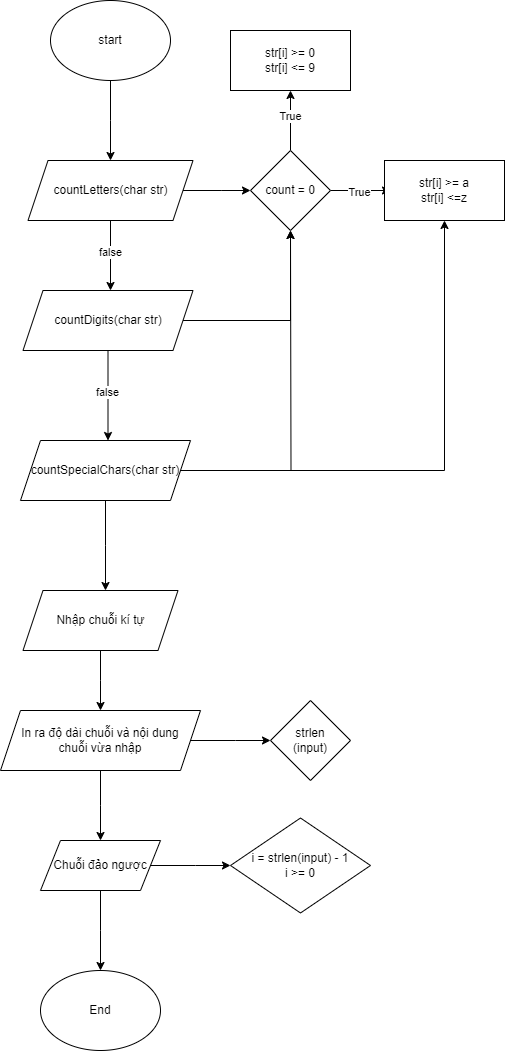

The diagram above was exported from draw.io. Its source (the exported page's mxGraphModel, read from the mxfile embedded in the PNG):
<mxGraphModel dx="1290" dy="566" grid="1" gridSize="10" guides="1" tooltips="1" connect="1" arrows="1" fold="1" page="1" pageScale="1" pageWidth="827" pageHeight="1169" math="0" shadow="0">
  <root>
    <mxCell id="WIyWlLk6GJQsqaUBKTNV-0" />
    <mxCell id="WIyWlLk6GJQsqaUBKTNV-1" parent="WIyWlLk6GJQsqaUBKTNV-0" />
    <mxCell id="C5wOPW0kQmjJItWnsqO0-1" style="edgeStyle=orthogonalEdgeStyle;rounded=0;orthogonalLoop=1;jettySize=auto;html=1;" parent="WIyWlLk6GJQsqaUBKTNV-1" source="C5wOPW0kQmjJItWnsqO0-0" edge="1">
      <mxGeometry relative="1" as="geometry">
        <mxPoint x="140" y="180" as="targetPoint" />
      </mxGeometry>
    </mxCell>
    <mxCell id="C5wOPW0kQmjJItWnsqO0-0" value="start" style="ellipse;whiteSpace=wrap;html=1;" parent="WIyWlLk6GJQsqaUBKTNV-1" vertex="1">
      <mxGeometry x="80" y="20" width="120" height="80" as="geometry" />
    </mxCell>
    <mxCell id="C5wOPW0kQmjJItWnsqO0-3" style="edgeStyle=orthogonalEdgeStyle;rounded=0;orthogonalLoop=1;jettySize=auto;html=1;" parent="WIyWlLk6GJQsqaUBKTNV-1" source="C5wOPW0kQmjJItWnsqO0-2" edge="1">
      <mxGeometry relative="1" as="geometry">
        <mxPoint x="280" y="210" as="targetPoint" />
      </mxGeometry>
    </mxCell>
    <mxCell id="C5wOPW0kQmjJItWnsqO0-7" style="edgeStyle=orthogonalEdgeStyle;rounded=0;orthogonalLoop=1;jettySize=auto;html=1;" parent="WIyWlLk6GJQsqaUBKTNV-1" source="C5wOPW0kQmjJItWnsqO0-2" edge="1">
      <mxGeometry relative="1" as="geometry">
        <mxPoint x="140" y="310" as="targetPoint" />
      </mxGeometry>
    </mxCell>
    <mxCell id="C5wOPW0kQmjJItWnsqO0-26" value="false" style="edgeLabel;html=1;align=center;verticalAlign=middle;resizable=0;points=[];" parent="C5wOPW0kQmjJItWnsqO0-7" vertex="1" connectable="0">
      <mxGeometry x="-0.1263" y="-1" relative="1" as="geometry">
        <mxPoint as="offset" />
      </mxGeometry>
    </mxCell>
    <mxCell id="C5wOPW0kQmjJItWnsqO0-2" value="countLetters(char str)" style="shape=parallelogram;perimeter=parallelogramPerimeter;whiteSpace=wrap;html=1;fixedSize=1;" parent="WIyWlLk6GJQsqaUBKTNV-1" vertex="1">
      <mxGeometry x="57.5" y="180" width="165" height="60" as="geometry" />
    </mxCell>
    <mxCell id="C5wOPW0kQmjJItWnsqO0-5" style="edgeStyle=orthogonalEdgeStyle;rounded=0;orthogonalLoop=1;jettySize=auto;html=1;" parent="WIyWlLk6GJQsqaUBKTNV-1" source="C5wOPW0kQmjJItWnsqO0-4" edge="1">
      <mxGeometry relative="1" as="geometry">
        <mxPoint x="420" y="210" as="targetPoint" />
      </mxGeometry>
    </mxCell>
    <mxCell id="C5wOPW0kQmjJItWnsqO0-29" value="True" style="edgeLabel;html=1;align=center;verticalAlign=middle;resizable=0;points=[];" parent="C5wOPW0kQmjJItWnsqO0-5" vertex="1" connectable="0">
      <mxGeometry x="-0.0612" y="-1" relative="1" as="geometry">
        <mxPoint as="offset" />
      </mxGeometry>
    </mxCell>
    <mxCell id="C5wOPW0kQmjJItWnsqO0-10" style="edgeStyle=orthogonalEdgeStyle;rounded=0;orthogonalLoop=1;jettySize=auto;html=1;" parent="WIyWlLk6GJQsqaUBKTNV-1" source="C5wOPW0kQmjJItWnsqO0-4" edge="1">
      <mxGeometry relative="1" as="geometry">
        <mxPoint x="320" y="110" as="targetPoint" />
      </mxGeometry>
    </mxCell>
    <mxCell id="C5wOPW0kQmjJItWnsqO0-28" value="True" style="edgeLabel;html=1;align=center;verticalAlign=middle;resizable=0;points=[];" parent="C5wOPW0kQmjJItWnsqO0-10" vertex="1" connectable="0">
      <mxGeometry x="0.1641" y="1" relative="1" as="geometry">
        <mxPoint as="offset" />
      </mxGeometry>
    </mxCell>
    <mxCell id="C5wOPW0kQmjJItWnsqO0-4" value="count = 0" style="rhombus;whiteSpace=wrap;html=1;" parent="WIyWlLk6GJQsqaUBKTNV-1" vertex="1">
      <mxGeometry x="280" y="170" width="80" height="80" as="geometry" />
    </mxCell>
    <mxCell id="C5wOPW0kQmjJItWnsqO0-6" value="str[i] &amp;gt;= a&lt;br&gt;str[i] &amp;lt;=z" style="rounded=0;whiteSpace=wrap;html=1;" parent="WIyWlLk6GJQsqaUBKTNV-1" vertex="1">
      <mxGeometry x="414" y="180" width="120" height="60" as="geometry" />
    </mxCell>
    <mxCell id="C5wOPW0kQmjJItWnsqO0-9" style="edgeStyle=orthogonalEdgeStyle;rounded=0;orthogonalLoop=1;jettySize=auto;html=1;entryX=0.5;entryY=1;entryDx=0;entryDy=0;" parent="WIyWlLk6GJQsqaUBKTNV-1" source="C5wOPW0kQmjJItWnsqO0-8" target="C5wOPW0kQmjJItWnsqO0-4" edge="1">
      <mxGeometry relative="1" as="geometry" />
    </mxCell>
    <mxCell id="C5wOPW0kQmjJItWnsqO0-12" style="edgeStyle=orthogonalEdgeStyle;rounded=0;orthogonalLoop=1;jettySize=auto;html=1;" parent="WIyWlLk6GJQsqaUBKTNV-1" source="C5wOPW0kQmjJItWnsqO0-8" edge="1">
      <mxGeometry relative="1" as="geometry">
        <mxPoint x="137.5" y="460" as="targetPoint" />
      </mxGeometry>
    </mxCell>
    <mxCell id="C5wOPW0kQmjJItWnsqO0-27" value="false" style="edgeLabel;html=1;align=center;verticalAlign=middle;resizable=0;points=[];" parent="C5wOPW0kQmjJItWnsqO0-12" vertex="1" connectable="0">
      <mxGeometry x="-0.0984" y="-1" relative="1" as="geometry">
        <mxPoint as="offset" />
      </mxGeometry>
    </mxCell>
    <mxCell id="C5wOPW0kQmjJItWnsqO0-8" value="countDigits(char str)" style="shape=parallelogram;perimeter=parallelogramPerimeter;whiteSpace=wrap;html=1;fixedSize=1;" parent="WIyWlLk6GJQsqaUBKTNV-1" vertex="1">
      <mxGeometry x="52.5" y="310" width="170" height="60" as="geometry" />
    </mxCell>
    <mxCell id="C5wOPW0kQmjJItWnsqO0-11" value="str[i] &amp;gt;= 0&lt;br&gt;str[i] &amp;lt;= 9" style="rounded=0;whiteSpace=wrap;html=1;" parent="WIyWlLk6GJQsqaUBKTNV-1" vertex="1">
      <mxGeometry x="260" y="50" width="120" height="60" as="geometry" />
    </mxCell>
    <mxCell id="C5wOPW0kQmjJItWnsqO0-14" style="edgeStyle=orthogonalEdgeStyle;rounded=0;orthogonalLoop=1;jettySize=auto;html=1;" parent="WIyWlLk6GJQsqaUBKTNV-1" source="C5wOPW0kQmjJItWnsqO0-13" edge="1">
      <mxGeometry relative="1" as="geometry">
        <mxPoint x="320" y="250" as="targetPoint" />
      </mxGeometry>
    </mxCell>
    <mxCell id="C5wOPW0kQmjJItWnsqO0-15" style="edgeStyle=orthogonalEdgeStyle;rounded=0;orthogonalLoop=1;jettySize=auto;html=1;entryX=0.5;entryY=1;entryDx=0;entryDy=0;" parent="WIyWlLk6GJQsqaUBKTNV-1" source="C5wOPW0kQmjJItWnsqO0-13" target="C5wOPW0kQmjJItWnsqO0-6" edge="1">
      <mxGeometry relative="1" as="geometry" />
    </mxCell>
    <mxCell id="C5wOPW0kQmjJItWnsqO0-16" style="edgeStyle=orthogonalEdgeStyle;rounded=0;orthogonalLoop=1;jettySize=auto;html=1;" parent="WIyWlLk6GJQsqaUBKTNV-1" source="C5wOPW0kQmjJItWnsqO0-13" edge="1">
      <mxGeometry relative="1" as="geometry">
        <mxPoint x="135" y="610" as="targetPoint" />
      </mxGeometry>
    </mxCell>
    <mxCell id="C5wOPW0kQmjJItWnsqO0-13" value="countSpecialChars(char str)" style="shape=parallelogram;perimeter=parallelogramPerimeter;whiteSpace=wrap;html=1;fixedSize=1;" parent="WIyWlLk6GJQsqaUBKTNV-1" vertex="1">
      <mxGeometry x="50" y="460" width="170" height="60" as="geometry" />
    </mxCell>
    <mxCell id="C5wOPW0kQmjJItWnsqO0-18" style="edgeStyle=orthogonalEdgeStyle;rounded=0;orthogonalLoop=1;jettySize=auto;html=1;" parent="WIyWlLk6GJQsqaUBKTNV-1" source="C5wOPW0kQmjJItWnsqO0-17" edge="1">
      <mxGeometry relative="1" as="geometry">
        <mxPoint x="130" y="730" as="targetPoint" />
      </mxGeometry>
    </mxCell>
    <mxCell id="C5wOPW0kQmjJItWnsqO0-17" value="Nhập chuỗi kí tự" style="shape=parallelogram;perimeter=parallelogramPerimeter;whiteSpace=wrap;html=1;fixedSize=1;" parent="WIyWlLk6GJQsqaUBKTNV-1" vertex="1">
      <mxGeometry x="52.5" y="610" width="155" height="60" as="geometry" />
    </mxCell>
    <mxCell id="C5wOPW0kQmjJItWnsqO0-20" style="edgeStyle=orthogonalEdgeStyle;rounded=0;orthogonalLoop=1;jettySize=auto;html=1;" parent="WIyWlLk6GJQsqaUBKTNV-1" source="C5wOPW0kQmjJItWnsqO0-19" edge="1">
      <mxGeometry relative="1" as="geometry">
        <mxPoint x="300" y="760" as="targetPoint" />
      </mxGeometry>
    </mxCell>
    <mxCell id="C5wOPW0kQmjJItWnsqO0-22" style="edgeStyle=orthogonalEdgeStyle;rounded=0;orthogonalLoop=1;jettySize=auto;html=1;" parent="WIyWlLk6GJQsqaUBKTNV-1" source="C5wOPW0kQmjJItWnsqO0-19" edge="1">
      <mxGeometry relative="1" as="geometry">
        <mxPoint x="130" y="860" as="targetPoint" />
      </mxGeometry>
    </mxCell>
    <mxCell id="C5wOPW0kQmjJItWnsqO0-19" value="In ra độ dài chuỗi và nội dung&lt;br&gt;chuỗi vừa nhập" style="shape=parallelogram;perimeter=parallelogramPerimeter;whiteSpace=wrap;html=1;fixedSize=1;" parent="WIyWlLk6GJQsqaUBKTNV-1" vertex="1">
      <mxGeometry x="30" y="730" width="200" height="60" as="geometry" />
    </mxCell>
    <mxCell id="C5wOPW0kQmjJItWnsqO0-21" value="strlen&lt;br&gt;(input)" style="rhombus;whiteSpace=wrap;html=1;" parent="WIyWlLk6GJQsqaUBKTNV-1" vertex="1">
      <mxGeometry x="300" y="720" width="80" height="80" as="geometry" />
    </mxCell>
    <mxCell id="C5wOPW0kQmjJItWnsqO0-24" style="edgeStyle=orthogonalEdgeStyle;rounded=0;orthogonalLoop=1;jettySize=auto;html=1;" parent="WIyWlLk6GJQsqaUBKTNV-1" source="C5wOPW0kQmjJItWnsqO0-23" edge="1">
      <mxGeometry relative="1" as="geometry">
        <mxPoint x="260" y="885" as="targetPoint" />
      </mxGeometry>
    </mxCell>
    <mxCell id="KSG2wPdwvpgwFwQPv0fQ-0" style="edgeStyle=orthogonalEdgeStyle;rounded=0;orthogonalLoop=1;jettySize=auto;html=1;" edge="1" parent="WIyWlLk6GJQsqaUBKTNV-1" source="C5wOPW0kQmjJItWnsqO0-23">
      <mxGeometry relative="1" as="geometry">
        <mxPoint x="130" y="990" as="targetPoint" />
      </mxGeometry>
    </mxCell>
    <mxCell id="C5wOPW0kQmjJItWnsqO0-23" value="Chuỗi đảo ngược" style="shape=parallelogram;perimeter=parallelogramPerimeter;whiteSpace=wrap;html=1;fixedSize=1;" parent="WIyWlLk6GJQsqaUBKTNV-1" vertex="1">
      <mxGeometry x="70" y="860" width="120" height="50" as="geometry" />
    </mxCell>
    <mxCell id="C5wOPW0kQmjJItWnsqO0-25" value="i = strlen(input) - 1&lt;br&gt;i &amp;gt;= 0" style="rhombus;whiteSpace=wrap;html=1;" parent="WIyWlLk6GJQsqaUBKTNV-1" vertex="1">
      <mxGeometry x="260" y="837.5" width="140" height="95" as="geometry" />
    </mxCell>
    <mxCell id="KSG2wPdwvpgwFwQPv0fQ-1" value="End" style="ellipse;whiteSpace=wrap;html=1;" vertex="1" parent="WIyWlLk6GJQsqaUBKTNV-1">
      <mxGeometry x="70" y="990" width="120" height="80" as="geometry" />
    </mxCell>
  </root>
</mxGraphModel>